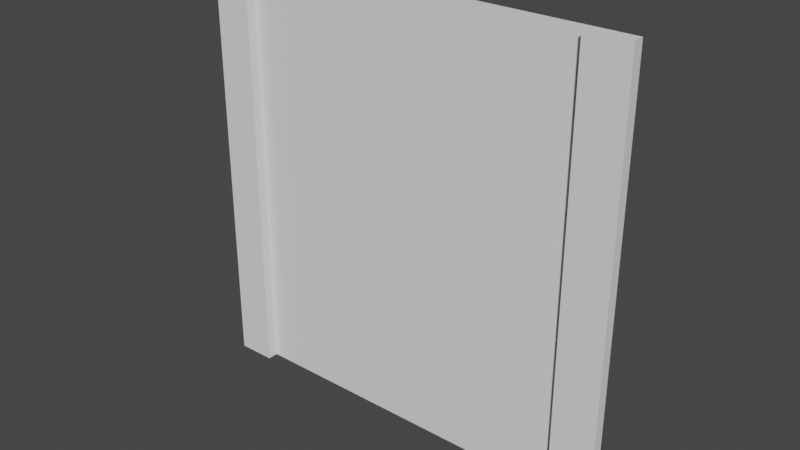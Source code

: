 # Source: SimpleWall_3x3.blend  (saved by Blender 3.4.6; exported with 4.5.12 LTS)
import bpy
from mathutils import Matrix  # noqa: F401  (used for matrix-valued properties, if any)

bpy.ops.wm.read_factory_settings(use_empty=True)
scene = bpy.context.scene
scene.name = 'Scene'

# ---- collections
col_collection = bpy.data.collections.new('Collection'); scene.collection.children.link(col_collection)

# ---- world
world_world = bpy.data.worlds.new('World'); scene.world = world_world
world_world.use_nodes = True; world_world.node_tree.nodes.clear()
_N = world_world.node_tree.nodes; _L = world_world.node_tree.links
n0 = _N.new('ShaderNodeOutputWorld'); n0.name = 'World Output'; n0.location = (300, 300)
n1 = _N.new('ShaderNodeBackground'); n1.name = 'Background'; n1.location = (10, 300)
n1.inputs[0].default_value = (0.05088, 0.05088, 0.05088, 1.0)
_L.new(n1.outputs[0], n0.inputs[0])
n0.is_active_output = True
world_world.color = (0.05088, 0.05088, 0.05088)
world_world.use_sun_shadow = False
world_world.sun_shadow_jitter_overblur = 0.0

# ---- meshes
me_plane_001 = bpy.data.meshes.new('Plane.001')
me_plane_001.from_pydata([(-1.5, 6.557e-08, 3.0), (-1.5, 6.557e-08, 1.192e-07), (1.5, -6.557e-08, 3.0), (1.5, -6.557e-08, -1.192e-07), (1.2, -5.245e-08, 3.0), (1.2, -5.245e-08, -9.537e-08), (-1.23, 5.377e-08, 3.0), (-1.23, 5.377e-08, 9.775e-08), (-1.23, 5.377e-08, 3.0), (-1.5, 6.557e-08, 3.0), (-1.5, 6.557e-08, 1.192e-07), (-1.23, 5.377e-08, 9.775e-08), (1.2, -0.07515, -9.537e-08), (1.5, -0.07515, -1.192e-07), (1.5, -0.07515, 3.0), (1.2, -0.07515, 3.0), (-1.23, -0.07515, 3.0), (-1.5, -0.07515, 3.0), (-1.5, -0.07515, 1.192e-07), (-1.23, -0.07515, 9.775e-08)], [], [(11, 8, 16, 19), (6, 7, 5, 4), (6, 0, 9, 8), (2, 4, 15, 14), (7, 6, 8, 11), (0, 1, 10, 9), (1, 7, 11, 10), (15, 12, 13, 14), (17, 18, 19, 16), (5, 3, 13, 12), (9, 10, 18, 17), (3, 2, 14, 13), (10, 11, 19, 18), (8, 9, 17, 16), (4, 5, 12, 15)])
me_plane_001.polygons.foreach_set('use_smooth', [True] * 15)
_k = set([(2, 14), (3, 13), (4, 5), (4, 15), (5, 12), (6, 7), (7, 11), (8, 11), (8, 16), (9, 10), (9, 17), (10, 11), (10, 18), (11, 19), (12, 13), (12, 15), (13, 14), (14, 15), (16, 17), (16, 19), (17, 18), (18, 19)])
me_plane_001.attributes.new('sharp_edge', 'BOOLEAN', 'EDGE').data.foreach_set('value', [ (min(e.vertices), max(e.vertices)) in _k for e in me_plane_001.edges])
_uv = me_plane_001.uv_layers.new(name='UVMap')
_uv.uv.foreach_set('vector', [0.9717, 0.002069, 0.9717, 0.8847, 0.9496, 0.8847, 0.9496, 0.002069, 0.002069, 0.8847, 0.002069, 0.002069, 0.717, 0.002069, 0.717, 0.8847, 0.1071, 0.8888, 0.1071, 0.8888, 0.1071, 0.8888, 0.1071, 0.8888, 0.02832, 0.9771, 0.02832, 0.8888, 0.05043, 0.8888, 0.05043, 0.9771, 0.1071, 0.8888, 0.1071, 0.8888, 0.1071, 0.8888, 0.1071, 0.8888, 0.1071, 0.8888, 0.1071, 0.8888, 0.1071, 0.8888, 0.1071, 0.8888, 0.1071, 0.8888, 0.1071, 0.8888, 0.1071, 0.8888, 0.1071, 0.8888, 0.7211, 0.8847, 0.7211, 0.002069, 0.8094, 0.002069, 0.8094, 0.8847, 0.8135, 0.8847, 0.8135, 0.002069, 0.8929, 0.002069, 0.8929, 0.8847, 0.002069, 0.9771, 0.002069, 0.8888, 0.02418, 0.8888, 0.02418, 0.9771, 0.9233, 0.8847, 0.9233, 0.002069, 0.9454, 0.002069, 0.9454, 0.8847, 0.9192, 0.002069, 0.9192, 0.8847, 0.8971, 0.8847, 0.8971, 0.002069, 0.05457, 0.9682, 0.05457, 0.8888, 0.07668, 0.8888, 0.07668, 0.9682, 0.08081, 0.9682, 0.08081, 0.8888, 0.1029, 0.8888, 0.1029, 0.9682, 0.9758, 0.8847, 0.9758, 0.002069, 0.9979, 0.002069, 0.9979, 0.8847])
me_plane_001.update()
me_plane_001.normals_split_custom_set([tuple(v) for v in zip(*[iter([1.0, 0.0, -7.947e-08, 1.0, 0.0, -7.947e-08, 1.0, 0.0, -7.947e-08, 1.0, 0.0, -7.947e-08, -4.371e-08, -1.0, 3.467e-15, -4.371e-08, -1.0, 3.467e-15, -4.371e-08, -1.0, 3.467e-15, -4.371e-08, -1.0, 3.467e-15, 0.0, 0.0, 0.0, 0.0, 0.0, 0.0, 0.0, 0.0, 0.0, 0.0, 0.0, 0.0, 0.0, 0.0, 1.0, 0.0, 0.0, 1.0, 0.0, 0.0, 1.0, 0.0, 0.0, 1.0, 0.0, 0.0, 0.0, 0.0, 0.0, 0.0, 0.0, 0.0, 0.0, 0.0, 0.0, 0.0, 0.0, 0.0, 0.0, 0.0, 0.0, 0.0, 0.0, 0.0, 0.0, 0.0, 0.0, 0.0, 0.0, 0.0, 0.0, 0.0, 0.0, 1.0, 0.0, 0.0, 1.0, 0.0, 0.0, 0.0, -4.967e-08, -1.0, -7.871e-10, -4.967e-08, -1.0, -7.871e-10, -4.967e-08, -1.0, -7.871e-10, -4.967e-08, -1.0, -7.871e-10, -5.519e-08, -1.0, -8.746e-10, -5.519e-08, -1.0, -8.746e-10, -5.519e-08, -1.0, -8.746e-10, -5.519e-08, -1.0, -8.746e-10, -7.947e-08, 0.0, -1.0, -7.947e-08, 0.0, -1.0, -7.947e-08, 0.0, -1.0, -7.947e-08, 0.0, -1.0, -1.0, 0.0, 7.947e-08, -1.0, 0.0, 7.947e-08, -1.0, 0.0, 7.947e-08, -1.0, 0.0, 7.947e-08, 1.0, 0.0, -7.947e-08, 1.0, 0.0, -7.947e-08, 1.0, 0.0, -7.947e-08, 1.0, 0.0, -7.947e-08, -7.947e-08, 0.0, -1.0, -7.947e-08, 0.0, -1.0, -7.947e-08, 0.0, -1.0, -7.947e-08, 0.0, -1.0, 0.0, 0.0, 0.0, 0.0, 0.0, 0.0, 7.344e-07, 0.0, 1.0, 7.344e-07, 0.0, 1.0, -1.0, 0.0, 7.947e-08, -1.0, 0.0, 7.947e-08, -1.0, 0.0, 7.947e-08, -1.0, 0.0, 7.947e-08])] * 3)])

# ---- objects
ob_plane = bpy.data.objects.new('Plane', me_plane_001)

# ---- transforms, parenting, visibility, modifiers, constraints
ob_plane.location = (0.0, 1.5, 0.0)
ob_plane.rotation_euler = (-1.629e-07, 0.0, 0.0)
ob_plane.color = (0.8, 0.8, 0.8, 1.0)

# ---- collection membership
col_collection.objects.link(ob_plane)

# ---- scene / render settings (as saved in the file)
scene.frame_start = 1; scene.frame_end = 250; scene.frame_set(2)
scene.render.engine = 'BLENDER_EEVEE_NEXT'
scene.cycles.sampling_pattern = 'TABULATED_SOBOL'
scene.cycles.use_light_tree = False
scene.view_settings.view_transform = 'Filmic'
bpy.context.view_layer.update()

# ---- added for rendering (the .blend has no active camera and no usable light): camera, sun
cam_auto = bpy.data.cameras.new('AutoCamera')
cam_auto.lens = 50.0
cam_auto.sensor_width = 36.0
cam_auto.clip_end = 1000.0
ob_auto_camera = bpy.data.objects.new('AutoCamera', cam_auto)
scene.collection.objects.link(ob_auto_camera)
ob_auto_camera.location = (3.92601, -3.24879, 4.64081)
ob_auto_camera.rotation_euler = (1.09748, -7.21219e-08, 0.694738)
scene.camera = ob_auto_camera
light_auto_sun = bpy.data.lights.new('AutoSun', 'SUN')
light_auto_sun.energy = 3.0
light_auto_sun.angle = 0.0523599
ob_auto_sun = bpy.data.objects.new('AutoSun', light_auto_sun)
scene.collection.objects.link(ob_auto_sun)
ob_auto_sun.rotation_euler = (0.872665, 0.174533, 0.523599)
bpy.context.view_layer.update()
